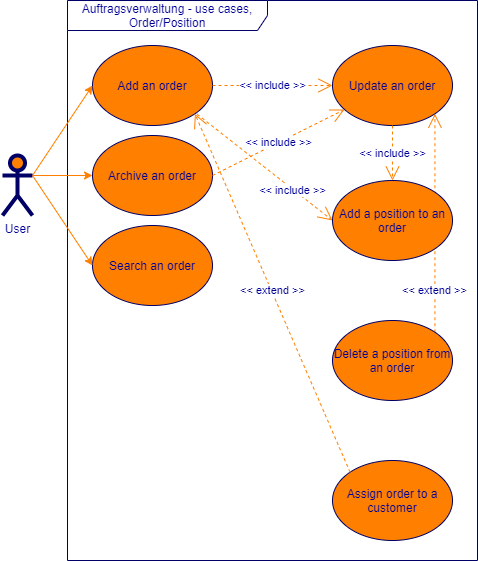

The diagram above was exported from draw.io. Its source (the exported page's mxGraphModel, read from the mxfile embedded in the PNG):
<mxGraphModel dx="1502" dy="959" grid="1" gridSize="10" guides="1" tooltips="1" connect="1" arrows="1" fold="1" page="1" pageScale="1" pageWidth="827" pageHeight="1169" math="0" shadow="0">
  <root>
    <mxCell id="0" />
    <mxCell id="1" parent="0" />
    <mxCell id="w3sbEiN-VElbd5t3tkgW-17" value="Auftragsverwaltung - use cases, Order/Position" style="shape=umlFrame;whiteSpace=wrap;html=1;strokeWidth=1;fillColor=none;width=200;height=30;fontColor=#000099;strokeColor=#000066;" vertex="1" parent="1">
      <mxGeometry x="215" y="90" width="410" height="560" as="geometry" />
    </mxCell>
    <mxCell id="w3sbEiN-VElbd5t3tkgW-18" value="&amp;lt;&amp;lt; extend &amp;gt;&amp;gt;" style="endArrow=open;endSize=12;dashed=1;html=1;fontColor=#000099;strokeColor=#FF8000;entryX=1;entryY=1;entryDx=0;entryDy=0;exitX=1;exitY=0;exitDx=0;exitDy=0;" edge="1" parent="1" source="w3sbEiN-VElbd5t3tkgW-33" target="w3sbEiN-VElbd5t3tkgW-21">
      <mxGeometry x="-0.618" width="160" relative="1" as="geometry">
        <mxPoint x="780" y="400" as="sourcePoint" />
        <mxPoint x="599.3100000000002" y="284.9999999999998" as="targetPoint" />
        <mxPoint as="offset" />
      </mxGeometry>
    </mxCell>
    <mxCell id="w3sbEiN-VElbd5t3tkgW-19" value="Add an order" style="ellipse;whiteSpace=wrap;html=1;fillColor=#FF8000;strokeColor=#000066;fontColor=#000099;" vertex="1" parent="1">
      <mxGeometry x="240" y="135" width="120" height="80" as="geometry" />
    </mxCell>
    <mxCell id="w3sbEiN-VElbd5t3tkgW-20" value="Archive an order" style="ellipse;whiteSpace=wrap;html=1;fillColor=#FF8000;strokeColor=#000066;fontColor=#000099;" vertex="1" parent="1">
      <mxGeometry x="240" y="225" width="120" height="80" as="geometry" />
    </mxCell>
    <mxCell id="w3sbEiN-VElbd5t3tkgW-21" value="Update an order" style="ellipse;whiteSpace=wrap;html=1;fillColor=#FF8000;strokeColor=#000066;fontColor=#000099;" vertex="1" parent="1">
      <mxGeometry x="480" y="135" width="120" height="80" as="geometry" />
    </mxCell>
    <mxCell id="w3sbEiN-VElbd5t3tkgW-22" style="html=1;exitX=1;exitY=0.3333333333333333;exitPerimeter=0;entryX=0;entryY=0.5;jettySize=auto;orthogonalLoop=1;fillColor=#f8cecc;strokeColor=#FF8000;curved=1;fontColor=#000099;" edge="1" parent="1" source="w3sbEiN-VElbd5t3tkgW-24" target="w3sbEiN-VElbd5t3tkgW-19">
      <mxGeometry relative="1" as="geometry" />
    </mxCell>
    <mxCell id="w3sbEiN-VElbd5t3tkgW-23" style="html=1;exitX=1;exitY=0.3333333333333333;exitPerimeter=0;entryX=0;entryY=0.5;jettySize=auto;orthogonalLoop=1;curved=1;fontColor=#000099;strokeColor=#FF8000;" edge="1" parent="1" source="w3sbEiN-VElbd5t3tkgW-24" target="w3sbEiN-VElbd5t3tkgW-20">
      <mxGeometry relative="1" as="geometry" />
    </mxCell>
    <mxCell id="w3sbEiN-VElbd5t3tkgW-24" value="User" style="shape=umlActor;verticalLabelPosition=bottom;labelBackgroundColor=#ffffff;verticalAlign=top;html=1;strokeWidth=4;fillColor=#FF8000;strokeColor=#000066;fontColor=#000099;" vertex="1" parent="1">
      <mxGeometry x="150" y="245" width="30" height="60" as="geometry" />
    </mxCell>
    <mxCell id="w3sbEiN-VElbd5t3tkgW-25" value="&amp;lt;&amp;lt; include &amp;gt;&amp;gt;" style="endArrow=open;endSize=12;dashed=1;html=1;exitX=1;exitY=0.5;fontColor=#000099;strokeColor=#FF8000;" edge="1" parent="1" source="w3sbEiN-VElbd5t3tkgW-20" target="w3sbEiN-VElbd5t3tkgW-21">
      <mxGeometry width="160" relative="1" as="geometry">
        <mxPoint x="357" y="332" as="sourcePoint" />
        <mxPoint x="513" y="218" as="targetPoint" />
      </mxGeometry>
    </mxCell>
    <mxCell id="w3sbEiN-VElbd5t3tkgW-26" value="&amp;lt;&amp;lt; include &amp;gt;&amp;gt;" style="endArrow=open;endSize=12;dashed=1;html=1;exitX=1;exitY=0.5;fontColor=#000099;strokeColor=#FF8000;" edge="1" parent="1" source="w3sbEiN-VElbd5t3tkgW-19" target="w3sbEiN-VElbd5t3tkgW-21">
      <mxGeometry width="160" relative="1" as="geometry">
        <mxPoint x="375" y="270" as="sourcePoint" />
        <mxPoint x="480" y="175" as="targetPoint" />
      </mxGeometry>
    </mxCell>
    <mxCell id="w3sbEiN-VElbd5t3tkgW-27" value="Search an order" style="ellipse;whiteSpace=wrap;html=1;fillColor=#FF8000;strokeColor=#000066;fontColor=#000099;" vertex="1" parent="1">
      <mxGeometry x="240" y="315" width="120" height="80" as="geometry" />
    </mxCell>
    <mxCell id="w3sbEiN-VElbd5t3tkgW-28" style="html=1;exitX=1;exitY=0.3333333333333333;exitPerimeter=0;jettySize=auto;orthogonalLoop=1;curved=1;fontColor=#000099;strokeColor=#FF8000;exitDx=0;exitDy=0;entryX=0;entryY=0.5;entryDx=0;entryDy=0;" edge="1" parent="1" source="w3sbEiN-VElbd5t3tkgW-24" target="w3sbEiN-VElbd5t3tkgW-27">
      <mxGeometry relative="1" as="geometry">
        <mxPoint x="180" y="354.5" as="sourcePoint" />
        <mxPoint x="250" y="365" as="targetPoint" />
      </mxGeometry>
    </mxCell>
    <mxCell id="w3sbEiN-VElbd5t3tkgW-29" value="Assign order to a customer" style="ellipse;whiteSpace=wrap;html=1;fillColor=#FF8000;strokeColor=#000066;fontColor=#000099;" vertex="1" parent="1">
      <mxGeometry x="480" y="550" width="120" height="80" as="geometry" />
    </mxCell>
    <mxCell id="w3sbEiN-VElbd5t3tkgW-30" value="Add a position to an order" style="ellipse;whiteSpace=wrap;html=1;fillColor=#FF8000;strokeColor=#000066;fontColor=#000099;" vertex="1" parent="1">
      <mxGeometry x="480" y="270" width="120" height="80" as="geometry" />
    </mxCell>
    <mxCell id="w3sbEiN-VElbd5t3tkgW-31" value="&amp;lt;&amp;lt; include &amp;gt;&amp;gt;" style="endArrow=open;endSize=12;dashed=1;html=1;exitX=0.833;exitY=0.813;fontColor=#000099;strokeColor=#FF8000;exitDx=0;exitDy=0;exitPerimeter=0;entryX=0;entryY=0.5;entryDx=0;entryDy=0;" edge="1" parent="1" source="w3sbEiN-VElbd5t3tkgW-19" target="w3sbEiN-VElbd5t3tkgW-30">
      <mxGeometry x="0.4385" y="-1" width="160" relative="1" as="geometry">
        <mxPoint x="349.99999999999477" y="304.9999999999998" as="sourcePoint" />
        <mxPoint x="480" y="310" as="targetPoint" />
        <mxPoint as="offset" />
      </mxGeometry>
    </mxCell>
    <mxCell id="w3sbEiN-VElbd5t3tkgW-32" value="&amp;lt;&amp;lt; include &amp;gt;&amp;gt;" style="endArrow=open;endSize=12;dashed=1;html=1;exitX=0.5;exitY=1;fontColor=#000099;strokeColor=#FF8000;exitDx=0;exitDy=0;entryX=0.5;entryY=0;entryDx=0;entryDy=0;" edge="1" parent="1" source="w3sbEiN-VElbd5t3tkgW-21" target="w3sbEiN-VElbd5t3tkgW-30">
      <mxGeometry width="160" relative="1" as="geometry">
        <mxPoint x="539.9999999999948" y="244.99999999999977" as="sourcePoint" />
        <mxPoint x="660.0000000000002" y="244.99999999999977" as="targetPoint" />
      </mxGeometry>
    </mxCell>
    <mxCell id="w3sbEiN-VElbd5t3tkgW-33" value="Delete a position from an order" style="ellipse;whiteSpace=wrap;html=1;fillColor=#FF8000;strokeColor=#000066;fontColor=#000099;" vertex="1" parent="1">
      <mxGeometry x="480" y="410" width="120" height="80" as="geometry" />
    </mxCell>
    <mxCell id="w3sbEiN-VElbd5t3tkgW-34" value="&amp;lt;&amp;lt; extend &amp;gt;&amp;gt;" style="endArrow=open;endSize=12;dashed=1;html=1;fontColor=#000099;strokeColor=#FF8000;entryX=1;entryY=1;entryDx=0;entryDy=0;exitX=0;exitY=0;exitDx=0;exitDy=0;" edge="1" parent="1" source="w3sbEiN-VElbd5t3tkgW-29" target="w3sbEiN-VElbd5t3tkgW-19">
      <mxGeometry x="0.0117" y="-1" width="160" relative="1" as="geometry">
        <mxPoint x="429.99640687119296" y="533.4357287525379" as="sourcePoint" />
        <mxPoint x="429.99640687119296" y="315.00427124746193" as="targetPoint" />
        <mxPoint as="offset" />
      </mxGeometry>
    </mxCell>
  </root>
</mxGraphModel>